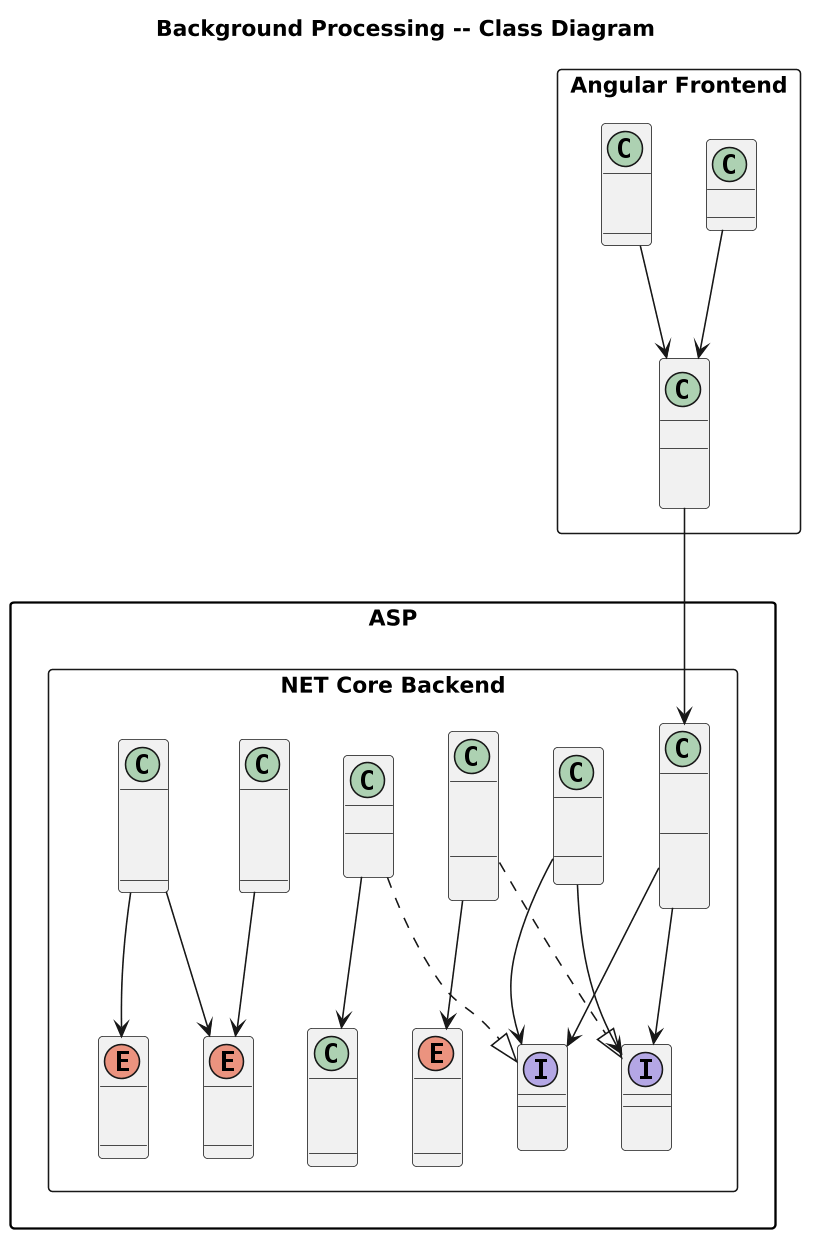

The diagram above was rendered by PlantUML. Its source (embedded in the PNG):
@startuml
' ---------------------------------------------------------------------------
' WorkbenchIQ -- Background Processing class diagram
' Target: .NET 8 (ASP.NET Core) + Angular 17+
' ---------------------------------------------------------------------------
skinparam dpi 150
scale max 1024 width
skinparam classAttributeIconSize 0
skinparam packageStyle rectangle

title Background Processing -- Class Diagram

package "ASP.NET Core Backend" <<Rectangle>> {

  enum ProcessingStatus {
    Idle
    Extracting
    Analyzing
    Error
  }

  enum ProcessingMode {
    Auto
    Standard
    LargeDocument
  }

  enum ProcessingJobType {
    ExtractOnly
    AnalyzeOnly
    ExtractAndAnalyze
  }

  class ProcessingJob <<Record>> {
    +ApplicationId : string
    +JobType : ProcessingJobType
    +ProcessingMode : ProcessingMode?
    +Sections : IReadOnlyList<string>?
    +EnqueuedAt : DateTimeOffset
  }

  class ProcessingResult <<Record>> {
    +ApplicationId : string
    +Success : bool
    +ErrorMessage : string?
    +Duration : TimeSpan
    +ProcessingMode : ProcessingMode
  }

  class BackgroundProcessingOptions <<Options>> {
    +QueueCapacity : int
    +AutoDetectMode : bool
    +LargeDocThresholdKb : int
    +MaxWorkersPerSection : int
  }

  interface IBackgroundTaskQueue {
    +EnqueueAsync(job: ProcessingJob) : ValueTask
    +DequeueAsync(token: CancellationToken) : ValueTask<ProcessingJob>
  }

  class BackgroundTaskQueue {
    -_channel : Channel<ProcessingJob>
    +EnqueueAsync(job: ProcessingJob) : ValueTask
    +DequeueAsync(token: CancellationToken) : ValueTask<ProcessingJob>
  }

  interface IBackgroundProcessingService {
    +ExecuteJobAsync(job: ProcessingJob, token: CancellationToken) : Task<ProcessingResult>
    +ResetStatusAsync(applicationId: string) : Task
  }

  class BackgroundProcessingService {
    -_extractionService : IExtractionService
    -_analysisService : IAnalysisService
    -_applicationRepository : IApplicationRepository
    -_logger : ILogger<BackgroundProcessingService>
    +ExecuteJobAsync(job: ProcessingJob, token: CancellationToken) : Task<ProcessingResult>
    +ResetStatusAsync(applicationId: string) : Task
  }

  class BackgroundProcessingHostedService <<BackgroundService>> {
    -_taskQueue : IBackgroundTaskQueue
    -_serviceProvider : IServiceProvider
    -_logger : ILogger
    #ExecuteAsync(stoppingToken: CancellationToken) : Task
  }

  class ProcessingController <<ApiController>> {
    -_taskQueue : IBackgroundTaskQueue
    -_processingService : IBackgroundProcessingService
    -_applicationRepository : IApplicationRepository
    +Process(applicationId: string, processingMode: ProcessingMode?) : IActionResult
    +Extract(applicationId: string, background: bool) : IActionResult
    +Analyze(applicationId: string, request: AnalyzeRequest) : IActionResult
    +ResetStatus(applicationId: string) : IActionResult
  }

  BackgroundTaskQueue ..|> IBackgroundTaskQueue
  BackgroundProcessingService ..|> IBackgroundProcessingService
  BackgroundProcessingHostedService --> IBackgroundTaskQueue : dequeues from
  BackgroundProcessingHostedService --> IBackgroundProcessingService : delegates to
  ProcessingController --> IBackgroundTaskQueue : enqueues to
  ProcessingController --> IBackgroundProcessingService : resets via
  BackgroundProcessingService --> ProcessingStatus : updates
  BackgroundTaskQueue --> BackgroundProcessingOptions : reads capacity
  ProcessingJob --> ProcessingJobType : has
  ProcessingJob --> ProcessingMode : may specify
  ProcessingResult --> ProcessingMode : reports
}

package "Angular Frontend" <<Rectangle>> {

  class "ProcessingService\n(Angular)" as NgProcessingService <<Injectable>> {
    -http : HttpClient
    +startProcessing(applicationId: string, mode?: ProcessingMode) : Observable<ApplicationDto>
    +resetStatus(applicationId: string) : Observable<void>
    +pollStatus(applicationId: string, intervalMs?: number) : Observable<ApplicationDto>
  }

  class ProcessingStatusComponent <<Standalone>> {
    +processingStatus : ProcessingStatus | null
    +processingError : string | null
    +onReset : EventEmitter<void>
  }

  class ProcessingProgressIndicatorComponent <<Standalone>> {
    +status : ProcessingStatus | null
  }

  ProcessingStatusComponent --> NgProcessingService : injects
  ProcessingProgressIndicatorComponent --> NgProcessingService : reads status
}

NgProcessingService --> ProcessingController : HTTP
@enduml